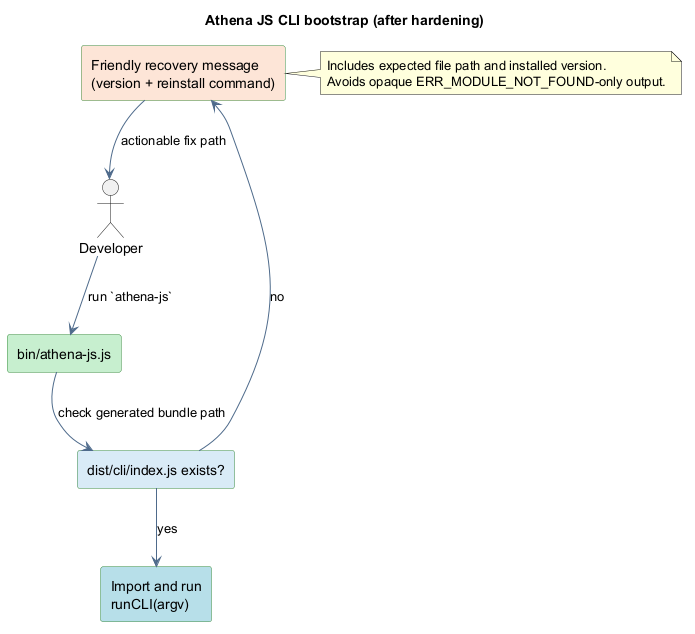

The diagram above was rendered by PlantUML. Its source (embedded in the PNG):
@startuml
title Athena JS CLI bootstrap (after hardening)

skinparam backgroundColor #FFFFFF
skinparam shadowing false
skinparam Rectangle {
  BackgroundColor #DAF7DC
  BorderColor #3C8D40
}
skinparam ArrowColor #4E6A8A

actor "Developer" as Dev

rectangle "bin/athena-js.js" as Bin #C6EFCE
rectangle "dist/cli/index.js exists?" as Exists #D9EAF7
rectangle "Import and run\nrunCLI(argv)" as RunCli #B7DEE8
rectangle "Friendly recovery message\n(version + reinstall command)" as Recovery #FCE4D6

Dev --> Bin : run `athena-js`
Bin --> Exists : check generated bundle path
Exists --> RunCli : yes
Exists --> Recovery : no
Recovery --> Dev : actionable fix path

note right of Recovery
Includes expected file path and installed version.
Avoids opaque ERR_MODULE_NOT_FOUND-only output.
end note

@enduml